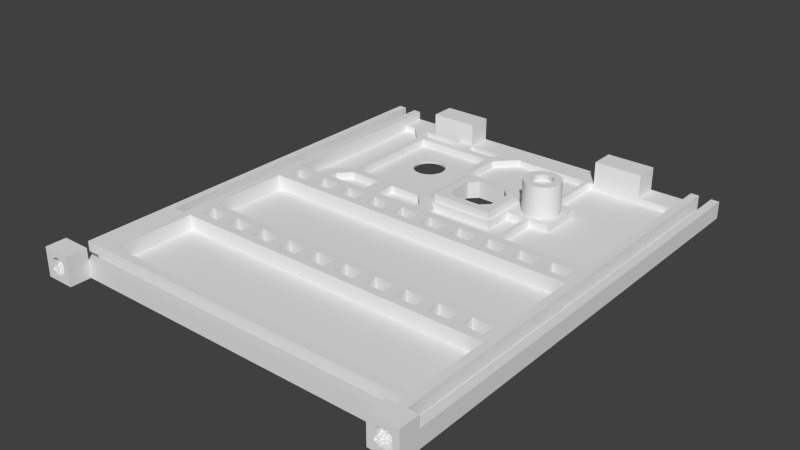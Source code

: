 # Source: front.blend  (saved by Blender 2.72.0; exported with 4.5.12 LTS)
import bpy
from mathutils import Matrix  # noqa: F401  (used for matrix-valued properties, if any)

bpy.ops.wm.read_factory_settings(use_empty=True)
scene = bpy.context.scene
scene.name = 'Scene'

# ---- collections
col_collection_1 = bpy.data.collections.new('Collection 1'); scene.collection.children.link(col_collection_1)

# ---- world
world_world = bpy.data.worlds.new('World'); scene.world = world_world
world_world.color = (0.05088, 0.05088, 0.05088)
world_world.use_sun_shadow = False
world_world.sun_shadow_jitter_overblur = 0.0
world_world.cycles.sampling_method = 'MANUAL'
world_world.cycles.sample_map_resolution = 256

# ---- meshes
me_plane = bpy.data.meshes.new('Plane')
me_plane.from_pydata([(-2.0, -6.0, 0.0), (5.0, -6.0, 0.0), (5.0, -1.0, 0.0), (-2.0, 107.0, 0.0), (5.0, 26.0, 0.0), (85.0, -1.0, 0.0), (92.0, 107.0, 0.0), (85.0, 6.0, 0.0), (5.0, 6.0, 0.0), (5.0, 33.5, 0.0), (85.0, 33.5, 0.0), (5.0, 53.5, 0.0), (85.0, 53.5, 0.0), (5.0, 61.0, 0.0), (85.0, 61.0, 0.0), (5.0, 101.0, 0.0), (85.0, 101.0, 0.0), (85.0, -6.0, 0.0), (92.0, -6.0, 0.0), (85.0, 26.0, 0.0), (0.0, 26.0, 0.6), (-2.0, 107.0, 0.6), (0.0, 107.0, 0.6), (3.0, 26.0, 0.6), (5.0, 26.0, 0.6), (3.0, 107.0, 0.6), (5.0, 107.0, 2.1), (85.0, 107.0, 2.1), (87.0, 107.0, 0.6), (90.0, -1.0, 0.6), (90.0, 107.0, 0.6), (-2.0, 1.0, 0.6), (85.0, 1.0, 0.6), (-2.0, 4.0, 0.6), (85.0, 4.0, 0.6), (85.0, 6.0, 0.6), (5.0, 6.0, 0.6), (5.0, 33.5, 0.6), (85.0, 33.5, 0.6), (6.5, 28.0, 0.6), (11.5, 28.0, 0.6), (14.5, 28.0, 0.6), (19.5, 28.0, 0.6), (22.5, 28.0, 0.6), (27.5, 28.0, 0.6), (30.5, 28.0, 0.6), (35.5, 28.0, 0.6), (38.5, 28.0, 0.6), (43.5, 28.0, 0.6), (46.5, 28.0, 0.6), (51.5, 28.0, 0.6), (54.5, 28.0, 0.6), (59.5, 28.0, 0.6), (62.5, 28.0, 0.6), (67.5, 28.0, 0.6), (70.5, 28.0, 0.6), (75.5, 28.0, 0.6), (78.5, 28.0, 0.6), (83.5, 28.0, 0.6), (6.5, 31.5, 0.6), (11.5, 31.5, 0.6), (14.5, 31.5, 0.6), (19.5, 31.5, 0.6), (22.5, 31.5, 0.6), (27.5, 31.5, 0.6), (30.5, 31.5, 0.6), (35.5, 31.5, 0.6), (38.5, 31.5, 0.6), (43.5, 31.5, 0.6), (46.5, 31.5, 0.6), (51.5, 31.5, 0.6), (54.5, 31.5, 0.6), (59.5, 31.5, 0.6), (62.5, 31.5, 0.6), (67.5, 31.5, 0.6), (70.5, 31.5, 0.6), (75.5, 31.5, 0.6), (78.5, 31.5, 0.6), (83.5, 31.5, 0.6), (5.0, 53.5, 0.6), (85.0, 53.5, 0.6), (5.0, 61.0, 0.6), (85.0, 61.0, 0.6), (6.5, 55.5, 0.6), (11.5, 55.5, 0.6), (14.5, 55.5, 0.6), (19.5, 55.5, 0.6), (22.5, 55.5, 0.6), (27.5, 55.5, 0.6), (30.5, 55.5, 0.6), (35.5, 55.5, 0.6), (38.5, 55.5, 0.6), (43.5, 55.5, 0.6), (46.5, 55.5, 0.6), (51.5, 55.5, 0.6), (54.5, 55.5, 0.6), (59.5, 55.5, 0.6), (62.5, 55.5, 0.6), (67.5, 55.5, 0.6), (70.5, 55.5, 0.6), (75.5, 55.5, 0.6), (78.5, 55.5, 0.6), (83.5, 55.5, 0.6), (6.5, 59.0, 0.6), (11.5, 59.0, 0.6), (14.5, 59.0, 0.6), (19.5, 59.0, 0.6), (22.5, 59.0, 0.6), (27.5, 59.0, 0.6), (30.5, 59.0, 0.6), (35.5, 59.0, 0.6), (38.5, 59.0, 0.6), (43.5, 59.0, 0.6), (46.5, 59.0, 0.6), (51.5, 59.0, 0.6), (54.5, 59.0, 0.6), (59.5, 59.0, 0.6), (62.5, 59.0, 0.6), (67.5, 59.0, 0.6), (70.5, 59.0, 0.6), (75.5, 59.0, 0.6), (78.5, 59.0, 0.6), (83.5, 59.0, 0.6), (5.0, 101.0, 2.1), (85.0, 101.0, 2.1), (85.0, 26.0, 0.6), (27.0, 107.0, 2.1), (27.0, 101.0, 2.1), (15.0, 107.0, 2.1), (15.0, 101.0, 2.1), (75.0, 107.0, 2.1), (75.0, 101.0, 2.1), (63.0, 107.0, 2.1), (63.0, 101.0, 2.1), (-2.0, -1.0, 4.2), (5.0, -1.0, 4.2), (92.0, -1.0, 4.2), (-2.348e-09, 26.0, 4.2), (-2.0, 107.0, 4.2), (-2.348e-09, 107.0, 4.2), (3.0, 26.0, 4.2), (5.0, 26.0, 4.2), (3.0, 107.0, 4.2), (5.0, 107.0, 4.2), (87.0, -1.0, 4.2), (85.0, 107.0, 4.2), (87.0, 107.0, 4.2), (90.0, -1.0, 4.2), (90.0, 107.0, 4.2), (92.0, 107.0, 4.2), (-2.0, 1.0, 4.2), (85.0, 1.0, 4.2), (-2.0, 4.0, 4.2), (85.0, 4.0, 4.2), (85.0, 6.0, 4.2), (5.0, 6.0, 4.2), (5.0, 33.5, 4.2), (85.0, 33.5, 4.2), (6.5, 28.0, 4.2), (11.5, 28.0, 4.2), (14.5, 28.0, 4.2), (19.5, 28.0, 4.2), (22.5, 28.0, 4.2), (27.5, 28.0, 4.2), (30.5, 28.0, 4.2), (35.5, 28.0, 4.2), (38.5, 28.0, 4.2), (43.5, 28.0, 4.2), (46.5, 28.0, 4.2), (51.5, 28.0, 4.2), (54.5, 28.0, 4.2), (59.5, 28.0, 4.2), (62.5, 28.0, 4.2), (67.5, 28.0, 4.2), (70.5, 28.0, 4.2), (75.5, 28.0, 4.2), (78.5, 28.0, 4.2), (83.5, 28.0, 4.2), (6.5, 31.5, 4.2), (11.5, 31.5, 4.2), (14.5, 31.5, 4.2), (19.5, 31.5, 4.2), (22.5, 31.5, 4.2), (27.5, 31.5, 4.2), (30.5, 31.5, 4.2), (35.5, 31.5, 4.2), (38.5, 31.5, 4.2), (43.5, 31.5, 4.2), (46.5, 31.5, 4.2), (51.5, 31.5, 4.2), (54.5, 31.5, 4.2), (59.5, 31.5, 4.2), (62.5, 31.5, 4.2), (67.5, 31.5, 4.2), (70.5, 31.5, 4.2), (75.5, 31.5, 4.2), (78.5, 31.5, 4.2), (83.5, 31.5, 4.2), (5.0, 53.5, 4.2), (85.0, 53.5, 4.2), (5.0, 61.0, 4.2), (85.0, 61.0, 4.2), (6.5, 55.5, 4.2), (11.5, 55.5, 4.2), (14.5, 55.5, 4.2), (19.5, 55.5, 4.2), (22.5, 55.5, 4.2), (27.5, 55.5, 4.2), (30.5, 55.5, 4.2), (35.5, 55.5, 4.2), (38.5, 55.5, 4.2), (43.5, 55.5, 4.2), (46.5, 55.5, 4.2), (51.5, 55.5, 4.2), (54.5, 55.5, 4.2), (59.5, 55.5, 4.2), (62.5, 55.5, 4.2), (67.5, 55.5, 4.2), (70.5, 55.5, 4.2), (75.5, 55.5, 4.2), (78.5, 55.5, 4.2), (83.5, 55.5, 4.2), (6.5, 59.0, 4.2), (11.5, 59.0, 4.2), (14.5, 59.0, 4.2), (19.5, 59.0, 4.2), (22.5, 59.0, 4.2), (27.5, 59.0, 4.2), (30.5, 59.0, 4.2), (35.5, 59.0, 4.2), (38.5, 59.0, 4.2), (43.5, 59.0, 4.2), (46.5, 59.0, 4.2), (51.5, 59.0, 4.2), (54.5, 59.0, 4.2), (59.5, 59.0, 4.2), (62.5, 59.0, 4.2), (67.5, 59.0, 4.2), (70.5, 59.0, 4.2), (75.5, 59.0, 4.2), (78.5, 59.0, 4.2), (83.5, 59.0, 4.2), (85.0, 26.0, 4.2), (-2.0, -6.0, 7.0), (5.0, -6.0, 7.0), (-2.0, -1.0, 7.0), (5.0, -1.0, 7.0), (92.0, -1.0, 7.0), (92.0, -6.0, 7.0), (17.0, 107.0, 2.7), (17.0, 102.0, 2.7), (20.0, 107.0, 2.7), (20.0, 102.0, 2.7), (22.0, 107.0, 2.7), (22.0, 102.0, 2.7), (25.0, 107.0, 2.7), (25.0, 102.0, 2.7), (65.0, 107.0, 2.7), (65.0, 102.0, 2.7), (68.0, 107.0, 2.7), (68.0, 102.0, 2.7), (70.0, 107.0, 2.7), (70.0, 102.0, 2.7), (73.0, 107.0, 2.7), (73.0, 102.0, 2.7), (17.0, 107.0, 5.7), (17.0, 102.0, 5.7), (20.0, 107.0, 5.7), (20.0, 102.0, 5.7), (22.0, 107.0, 5.7), (22.0, 102.0, 5.7), (25.0, 107.0, 5.7), (25.0, 102.0, 5.7), (65.0, 107.0, 5.7), (65.0, 102.0, 5.7), (68.0, 107.0, 5.7), (68.0, 102.0, 5.7), (70.0, 107.0, 5.7), (70.0, 102.0, 5.7), (73.0, 107.0, 5.7), (73.0, 102.0, 5.7), (27.0, 107.0, 7.8), (27.0, 101.0, 7.8), (15.0, 107.0, 7.8), (15.0, 101.0, 7.8), (75.0, 107.0, 7.8), (75.0, 101.0, 7.8), (63.0, 107.0, 7.8), (63.0, 101.0, 7.8), (5.0, 101.0, 0.6), (85.0, 101.0, 0.6), (87.0, -1.0, 0.6), (85.0, -1.0, 4.2), (85.0, -1.0, 7.0), (85.0, -6.0, 7.0), (90.0, -6.0, 1.826), (87.0, -6.0, 1.826), (90.5, -6.0, 2.13), (90.0, -6.0, 2.13), (87.0, -6.0, 2.13), (86.5, -6.0, 2.13), (90.5, -6.0, 4.87), (90.0, -6.0, 4.87), (87.0, -6.0, 4.87), (86.5, -6.0, 4.87), (90.0, -6.0, 5.174), (87.0, -6.0, 5.174), (89.5, -5.0, 1.522), (89.0, -5.0, 1.522), (88.0, -5.0, 1.522), (87.5, -5.0, 1.522), (89.5, -5.0, 1.826), (89.0, -5.0, 1.826), (88.0, -5.0, 1.826), (87.5, -5.0, 1.826), (90.5, -5.5, 2.13), (90.0, -5.5, 2.13), (87.0, -5.5, 2.13), (86.5, -5.5, 2.13), (90.5, -5.5, 2.435), (90.0, -5.5, 2.435), (87.0, -5.5, 2.435), (86.5, -5.5, 2.435), (90.5, -4.5, 2.739), (87.0, -5.5, 4.565), (86.5, -5.5, 4.565), (87.0, -5.5, 4.87), (86.5, -5.5, 4.87), (89.5, -5.0, 5.174), (89.0, -5.0, 5.174), (88.0, -5.0, 5.174), (87.5, -5.0, 5.174), (89.5, -5.0, 5.478), (89.0, -5.0, 5.478), (88.0, -5.0, 5.478), (87.5, -5.0, 5.478), (89.5, -3.0, 2.739), (87.5, -3.0, 2.739), (89.5, -3.0, 4.261), (87.5, -3.0, 4.261), (89.5, -3.5, 2.13), (87.5, -3.5, 2.13), (90.0, -3.5, 2.739), (89.5, -3.5, 2.739), (87.5, -3.5, 2.739), (87.0, -3.5, 2.739), (90.0, -3.5, 4.261), (89.5, -3.5, 4.261), (87.5, -3.5, 4.261), (87.0, -3.5, 4.261), (89.5, -3.5, 4.87), (87.5, -3.5, 4.87), (89.5, -4.0, 1.826), (87.5, -4.0, 1.826), (90.0, -4.0, 2.13), (89.5, -4.0, 2.13), (87.5, -4.0, 2.13), (87.0, -4.0, 2.13), (90.5, -4.0, 2.739), (90.0, -4.0, 2.739), (89.5, -4.0, 2.739), (87.5, -4.0, 2.739), (87.0, -4.0, 2.739), (86.5, -4.0, 2.739), (90.5, -4.0, 4.261), (90.0, -4.0, 4.261), (89.5, -4.0, 4.261), (87.5, -4.0, 4.261), (87.0, -4.0, 4.261), (86.5, -4.0, 4.261), (90.0, -4.0, 4.87), (89.5, -4.0, 4.87), (87.5, -4.0, 4.87), (87.0, -4.0, 4.87), (89.5, -4.0, 5.174), (87.5, -4.0, 5.174), (90.5, -4.5, 4.261), (90.5, -5.5, 4.565), (90.0, -5.5, 4.565), (90.5, -5.5, 4.87), (90.0, -5.5, 4.87), (90.0, -4.5, 1.826), (89.5, -4.5, 1.826), (87.5, -4.5, 1.826), (87.0, -4.5, 1.826), (90.0, -4.5, 2.13), (89.5, -4.5, 2.13), (87.5, -4.5, 2.13), (87.0, -4.5, 2.13), (90.5, -4.5, 2.435), (90.0, -4.5, 2.435), (87.0, -4.5, 2.435), (86.5, -4.5, 2.435), (90.0, -4.5, 2.739), (87.0, -4.5, 2.739), (86.5, -4.5, 2.739), (87.0, -4.5, 4.261), (86.5, -4.5, 4.261), (87.0, -4.5, 4.565), (86.5, -4.5, 4.565), (90.0, -4.5, 4.87), (89.5, -4.5, 4.87), (87.5, -4.5, 4.87), (87.0, -4.5, 4.87), (90.0, -4.5, 5.174), (89.5, -4.5, 5.174), (87.5, -4.5, 5.174), (87.0, -4.5, 5.174), (90.0, -4.5, 4.261), (90.5, -4.5, 4.565), (90.0, -4.5, 4.565), (89.0, -4.5, 1.522), (88.0, -4.5, 1.522), (89.0, -4.5, 1.826), (88.0, -4.5, 1.826), (89.0, -4.5, 5.174), (88.0, -4.5, 5.174), (89.0, -4.5, 5.478), (88.0, -4.5, 5.478), (89.5, -6.0, 1.522), (87.5, -6.0, 1.522), (89.5, -6.0, 1.826), (87.5, -6.0, 1.826), (89.5, -6.0, 5.174), (87.5, -6.0, 5.174), (89.5, -6.0, 5.478), (87.5, -6.0, 5.478), (3.0, -6.0, 1.826), (0.0, -6.0, 1.826), (3.5, -6.0, 2.13), (3.0, -6.0, 2.13), (0.0, -6.0, 2.13), (-0.5, -6.0, 2.13), (3.5, -6.0, 4.87), (3.0, -6.0, 4.87), (0.0, -6.0, 4.87), (-0.5, -6.0, 4.87), (3.0, -6.0, 5.174), (0.0, -6.0, 5.174), (2.5, -5.0, 1.522), (2.0, -5.0, 1.522), (1.0, -5.0, 1.522), (0.5, -5.0, 1.522), (2.5, -5.0, 1.826), (2.0, -5.0, 1.826), (1.0, -5.0, 1.826), (0.5, -5.0, 1.826), (3.5, -5.5, 2.13), (3.0, -5.5, 2.13), (0.0, -5.5, 2.13), (-0.5, -5.5, 2.13), (3.5, -5.5, 2.435), (3.0, -5.5, 2.435), (0.0, -5.5, 2.435), (-0.5, -5.5, 2.435), (3.5, -4.5, 2.739), (0.0, -5.5, 4.565), (-0.5, -5.5, 4.565), (0.0, -5.5, 4.87), (-0.5, -5.5, 4.87), (2.5, -5.0, 5.174), (2.0, -5.0, 5.174), (1.0, -5.0, 5.174), (0.5, -5.0, 5.174), (2.5, -5.0, 5.478), (2.0, -5.0, 5.478), (1.0, -5.0, 5.478), (0.5, -5.0, 5.478), (2.5, -3.0, 2.739), (0.5, -3.0, 2.739), (2.5, -3.0, 4.261), (0.5, -3.0, 4.261), (2.5, -3.5, 2.13), (0.5, -3.5, 2.13), (3.0, -3.5, 2.739), (2.5, -3.5, 2.739), (0.5, -3.5, 2.739), (0.0, -3.5, 2.739), (3.0, -3.5, 4.261), (2.5, -3.5, 4.261), (0.5, -3.5, 4.261), (0.0, -3.5, 4.261), (2.5, -3.5, 4.87), (0.5, -3.5, 4.87), (2.5, -4.0, 1.826), (0.5, -4.0, 1.826), (3.0, -4.0, 2.13), (2.5, -4.0, 2.13), (0.5, -4.0, 2.13), (0.0, -4.0, 2.13), (3.5, -4.0, 2.739), (3.0, -4.0, 2.739), (2.5, -4.0, 2.739), (0.5, -4.0, 2.739), (0.0, -4.0, 2.739), (-0.5, -4.0, 2.739), (3.5, -4.0, 4.261), (3.0, -4.0, 4.261), (2.5, -4.0, 4.261), (0.5, -4.0, 4.261), (0.0, -4.0, 4.261), (-0.5, -4.0, 4.261), (3.0, -4.0, 4.87), (2.5, -4.0, 4.87), (0.5, -4.0, 4.87), (0.0, -4.0, 4.87), (2.5, -4.0, 5.174), (0.5, -4.0, 5.174), (3.5, -4.5, 4.261), (3.5, -5.5, 4.565), (3.0, -5.5, 4.565), (3.5, -5.5, 4.87), (3.0, -5.5, 4.87), (3.0, -4.5, 1.826), (2.5, -4.5, 1.826), (0.5, -4.5, 1.826), (0.0, -4.5, 1.826), (3.0, -4.5, 2.13), (2.5, -4.5, 2.13), (0.5, -4.5, 2.13), (0.0, -4.5, 2.13), (3.5, -4.5, 2.435), (3.0, -4.5, 2.435), (0.0, -4.5, 2.435), (-0.5, -4.5, 2.435), (3.0, -4.5, 2.739), (0.0, -4.5, 2.739), (-0.5, -4.5, 2.739), (0.0, -4.5, 4.261), (-0.5, -4.5, 4.261), (0.0, -4.5, 4.565), (-0.5, -4.5, 4.565), (3.0, -4.5, 4.87), (2.5, -4.5, 4.87), (0.5, -4.5, 4.87), (0.0, -4.5, 4.87), (3.0, -4.5, 5.174), (2.5, -4.5, 5.174), (0.5, -4.5, 5.174), (0.0, -4.5, 5.174), (3.0, -4.5, 4.261), (3.5, -4.5, 4.565), (3.0, -4.5, 4.565), (2.0, -4.5, 1.522), (1.0, -4.5, 1.522), (2.0, -4.5, 1.826), (1.0, -4.5, 1.826), (2.0, -4.5, 5.174), (1.0, -4.5, 5.174), (2.0, -4.5, 5.478), (1.0, -4.5, 5.478), (2.5, -6.0, 1.522), (0.5, -6.0, 1.522), (2.5, -6.0, 1.826), (0.5, -6.0, 1.826), (2.5, -6.0, 5.174), (0.5, -6.0, 5.174), (2.5, -6.0, 5.478), (0.5, -6.0, 5.478), (51.0, 71.0, 0.0), (51.0, 81.0, 0.0), (44.0, 71.0, 0.0), (44.0, 81.0, 0.0), (53.0, 73.0, 0.0), (53.0, 79.0, 0.0), (42.0, 73.0, 0.0), (42.0, 79.0, 0.0), (25.0, 90.0, 0.0), (24.22, 89.92, 0.0), (23.47, 89.7, 0.0), (22.78, 89.33, 0.0), (22.17, 88.83, 0.0), (21.67, 88.22, 0.0), (21.3, 87.53, 0.0), (21.08, 86.78, 0.0), (21.0, 86.0, 0.0), (21.08, 85.22, 0.0), (21.3, 84.47, 0.0), (21.67, 83.78, 0.0), (22.17, 83.17, 0.0), (22.78, 82.67, 0.0), (23.47, 82.3, 0.0), (24.22, 82.08, 0.0), (25.0, 82.0, 0.0), (25.78, 82.08, 0.0), (26.53, 82.3, 0.0), (27.22, 82.67, 0.0), (27.83, 83.17, 0.0), (28.33, 83.78, 0.0), (28.7, 84.47, 0.0), (28.92, 85.22, 0.0), (29.0, 86.0, 0.0), (28.92, 86.78, 0.0), (28.7, 87.53, 0.0), (28.33, 88.22, 0.0), (27.83, 88.83, 0.0), (27.22, 89.33, 0.0), (26.53, 89.7, 0.0), (25.78, 89.92, 0.0), (61.5, 82.5, 0.0), (61.11, 82.46, 0.0), (60.73, 82.35, 0.0), (60.39, 82.16, 0.0), (60.09, 81.91, 0.0), (59.84, 81.61, 0.0), (59.65, 81.27, 0.0), (59.54, 80.89, 0.0), (59.5, 80.5, 0.0), (59.54, 80.11, 0.0), (59.65, 79.73, 0.0), (59.84, 79.39, 0.0), (60.09, 79.09, 0.0), (60.39, 78.84, 0.0), (60.73, 78.65, 0.0), (61.11, 78.54, 0.0), (61.5, 78.5, 0.0), (61.89, 78.54, 0.0), (62.27, 78.65, 0.0), (62.61, 78.84, 0.0), (62.91, 79.09, 0.0), (63.16, 79.39, 0.0), (63.35, 79.73, 0.0), (63.46, 80.11, 0.0), (63.5, 80.5, 0.0), (63.46, 80.89, 0.0), (63.35, 81.27, 0.0), (63.16, 81.61, 0.0), (62.91, 81.91, 0.0), (62.61, 82.16, 0.0), (62.27, 82.35, 0.0), (61.89, 82.46, 0.0), (35.0, 71.0, 0.6), (25.0, 71.0, 0.6), (15.0, 71.0, 0.6), (25.0, 96.0, 0.6), (35.0, 96.0, 0.6), (35.0, 86.0, 0.6), (15.0, 86.0, 0.6), (15.0, 96.0, 0.6), (37.0, 71.0, 0.6), (35.0, 69.0, 0.6), (15.0, 69.0, 0.6), (13.0, 71.0, 0.6), (8.0, 66.0, 0.6), (12.0, 66.0, 0.6), (37.0, 96.0, 0.6), (67.0, 86.0, 0.6), (56.0, 86.0, 0.6), (62.0, 86.0, 0.6), (61.0, 86.0, 0.6), (38.0, 66.0, 0.6), (42.0, 66.0, 0.6), (40.0, 68.0, 0.6), (13.0, 96.0, 0.6), (56.0, 68.0, 0.6), (39.0, 69.0, 0.6), (62.0, 101.0, 0.6), (27.0, 69.0, 0.6), (67.0, 75.0, 0.6), (56.0, 75.0, 0.6), (62.0, 75.0, 0.6), (61.0, 75.0, 0.6), (56.0, 84.0, 0.6), (39.0, 84.0, 0.6), (23.0, 69.0, 0.6), (25.0, 90.0, 0.6), (24.22, 89.92, 0.6), (23.47, 89.7, 0.6), (22.78, 89.33, 0.6), (22.17, 88.83, 0.6), (21.67, 88.22, 0.6), (21.3, 87.53, 0.6), (21.08, 86.78, 0.6), (21.0, 86.0, 0.6), (21.08, 85.22, 0.6), (21.3, 84.47, 0.6), (21.67, 83.78, 0.6), (22.17, 83.17, 0.6), (22.78, 82.67, 0.6), (23.47, 82.3, 0.6), (24.22, 82.08, 0.6), (25.0, 82.0, 0.6), (25.78, 82.08, 0.6), (26.53, 82.3, 0.6), (27.22, 82.67, 0.6), (27.83, 83.17, 0.6), (28.33, 83.78, 0.6), (28.7, 84.47, 0.6), (28.92, 85.22, 0.6), (29.0, 86.0, 0.6), (28.92, 86.78, 0.6), (28.7, 87.53, 0.6), (28.33, 88.22, 0.6), (27.83, 88.83, 0.6), (27.22, 89.33, 0.6), (26.53, 89.7, 0.6), (25.78, 89.92, 0.6), (35.0, 98.0, 0.6), (27.0, 101.0, 0.6), (23.0, 101.0, 0.6), (15.0, 98.0, 0.6), (61.5, 85.0, 2.4), (60.62, 84.91, 2.4), (59.78, 84.66, 2.4), (59.0, 84.24, 2.4), (58.32, 83.68, 2.4), (57.76, 83.0, 2.4), (57.34, 82.22, 2.4), (57.09, 81.38, 2.4), (57.0, 80.5, 2.4), (57.09, 79.62, 2.4), (57.34, 78.78, 2.4), (57.76, 78.0, 2.4), (58.32, 77.32, 2.4), (59.0, 76.76, 2.4), (59.78, 76.34, 2.4), (60.62, 76.09, 2.4), (61.5, 76.0, 2.4), (62.38, 76.09, 2.4), (63.22, 76.34, 2.4), (64.0, 76.76, 2.4), (64.68, 77.32, 2.4), (65.24, 78.0, 2.4), (65.66, 78.78, 2.4), (65.91, 79.62, 2.4), (66.0, 80.5, 2.4), (65.91, 81.38, 2.4), (65.66, 82.22, 2.4), (65.24, 83.0, 2.4), (64.68, 83.68, 2.4), (64.0, 84.24, 2.4), (63.22, 84.66, 2.4), (62.38, 84.91, 2.4), (23.0, 61.0, 0.6), (27.0, 61.0, 0.6), (61.0, 61.0, 0.6), (61.0, 101.0, 0.6), (62.0, 61.0, 0.6), (12.0, 101.0, 0.6), (8.0, 101.0, 0.6), (42.0, 101.0, 0.6), (38.0, 101.0, 0.6), (23.0, 98.0, 0.6), (27.0, 98.0, 0.6), (8.0, 61.0, 0.6), (12.0, 61.0, 0.6), (38.0, 61.0, 0.6), (42.0, 61.0, 0.6), (35.0, 71.0, 2.4), (25.0, 71.0, 2.4), (15.0, 71.0, 2.4), (25.0, 96.0, 2.4), (35.0, 96.0, 2.4), (35.0, 86.0, 2.4), (15.0, 86.0, 2.4), (15.0, 96.0, 2.4), (55.0, 83.0, 2.4), (37.0, 71.0, 2.4), (55.0, 69.0, 2.4), (35.0, 69.0, 2.4), (15.0, 69.0, 2.4), (13.0, 71.0, 2.4), (8.0, 66.0, 2.4), (12.0, 66.0, 2.4), (37.0, 96.0, 2.4), (67.0, 86.0, 2.4), (56.0, 86.0, 2.4), (62.0, 86.0, 2.4), (61.0, 86.0, 2.4), (38.0, 66.0, 2.4), (42.0, 66.0, 2.4), (40.0, 69.0, 2.4), (40.0, 68.0, 2.4), (40.0, 83.0, 2.4), (13.0, 96.0, 2.4), (56.0, 68.0, 2.4), (39.0, 69.0, 2.4), (37.0, 69.0, 2.4), (62.0, 101.0, 2.4), (27.0, 69.0, 2.4), (13.0, 69.0, 2.4), (67.0, 75.0, 2.4), (56.0, 75.0, 2.4), (62.0, 75.0, 2.4), (61.0, 75.0, 2.4), (56.0, 84.0, 2.4), (39.0, 84.0, 2.4), (23.0, 69.0, 2.4), (35.0, 98.0, 2.4), (27.0, 101.0, 2.4), (23.0, 101.0, 2.4), (15.0, 98.0, 2.4), (13.0, 98.0, 2.4), (37.0, 98.0, 2.4), (23.0, 61.0, 2.4), (27.0, 61.0, 2.4), (61.0, 61.0, 2.4), (61.0, 101.0, 2.4), (62.0, 61.0, 2.4), (12.0, 101.0, 2.4), (8.0, 101.0, 2.4), (42.0, 101.0, 2.4), (38.0, 101.0, 2.4), (23.0, 98.0, 2.4), (27.0, 98.0, 2.4), (8.0, 61.0, 2.4), (12.0, 61.0, 2.4), (38.0, 61.0, 2.4), (42.0, 61.0, 2.4), (55.0, 83.0, 4.2), (55.0, 69.0, 4.2), (51.0, 71.0, 4.2), (51.0, 81.0, 4.2), (44.0, 71.0, 4.2), (44.0, 81.0, 4.2), (40.0, 69.0, 4.2), (40.0, 83.0, 4.2), (53.0, 73.0, 4.2), (53.0, 79.0, 4.2), (42.0, 73.0, 4.2), (42.0, 79.0, 4.2), (61.5, 82.5, 8.7), (61.11, 82.46, 8.7), (60.73, 82.35, 8.7), (60.39, 82.16, 8.7), (60.09, 81.91, 8.7), (59.84, 81.61, 8.7), (59.65, 81.27, 8.7), (59.54, 80.89, 8.7), (59.5, 80.5, 8.7), (59.54, 80.11, 8.7), (59.65, 79.73, 8.7), (59.84, 79.39, 8.7), (60.09, 79.09, 8.7), (60.39, 78.84, 8.7), (60.73, 78.65, 8.7), (61.11, 78.54, 8.7), (61.5, 78.5, 8.7), (61.89, 78.54, 8.7), (62.27, 78.65, 8.7), (62.61, 78.84, 8.7), (62.91, 79.09, 8.7), (63.16, 79.39, 8.7), (63.35, 79.73, 8.7), (63.46, 80.11, 8.7), (63.5, 80.5, 8.7), (63.46, 80.89, 8.7), (63.35, 81.27, 8.7), (63.16, 81.61, 8.7), (62.91, 81.91, 8.7), (62.61, 82.16, 8.7), (62.27, 82.35, 8.7), (61.89, 82.46, 8.7), (61.5, 83.0, 8.7), (61.01, 82.95, 8.7), (60.54, 82.81, 8.7), (60.11, 82.58, 8.7), (59.73, 82.27, 8.7), (59.42, 81.89, 8.7), (59.19, 81.46, 8.7), (59.05, 80.99, 8.7), (59.0, 80.5, 8.7), (59.05, 80.01, 8.7), (59.19, 79.54, 8.7), (59.42, 79.11, 8.7), (59.73, 78.73, 8.7), (60.11, 78.42, 8.7), (60.54, 78.19, 8.7), (61.01, 78.05, 8.7), (61.5, 78.0, 8.7), (61.99, 78.05, 8.7), (62.46, 78.19, 8.7), (62.89, 78.42, 8.7), (63.27, 78.73, 8.7), (63.58, 79.11, 8.7), (63.81, 79.54, 8.7), (63.95, 80.01, 8.7), (64.0, 80.5, 8.7), (63.95, 80.99, 8.7), (63.81, 81.46, 8.7), (63.58, 81.89, 8.7), (63.27, 82.27, 8.7), (62.89, 82.58, 8.7), (62.46, 82.81, 8.7), (61.99, 82.95, 8.7), (61.5, 83.0, 10.2), (61.01, 82.95, 10.2), (60.54, 82.81, 10.2), (60.11, 82.58, 10.2), (59.73, 82.27, 10.2), (59.42, 81.89, 10.2), (59.19, 81.46, 10.2), (59.05, 80.99, 10.2), (59.0, 80.5, 10.2), (59.05, 80.01, 10.2), (59.19, 79.54, 10.2), (59.42, 79.11, 10.2), (59.73, 78.73, 10.2), (60.11, 78.42, 10.2), (60.54, 78.19, 10.2), (61.01, 78.05, 10.2), (61.5, 78.0, 10.2), (61.99, 78.05, 10.2), (62.46, 78.19, 10.2), (62.89, 78.42, 10.2), (63.27, 78.73, 10.2), (63.58, 79.11, 10.2), (63.81, 79.54, 10.2), (63.95, 80.01, 10.2), (64.0, 80.5, 10.2), (63.95, 80.99, 10.2), (63.81, 81.46, 10.2), (63.58, 81.89, 10.2), (63.27, 82.27, 10.2), (62.89, 82.58, 10.2), (62.46, 82.81, 10.2), (61.99, 82.95, 10.2), (61.5, 85.0, 10.2), (60.62, 84.91, 10.2), (59.78, 84.66, 10.2), (59.0, 84.24, 10.2), (58.32, 83.68, 10.2), (57.76, 83.0, 10.2), (57.34, 82.22, 10.2), (57.09, 81.38, 10.2), (57.0, 80.5, 10.2), (57.09, 79.62, 10.2), (57.34, 78.78, 10.2), (57.76, 78.0, 10.2), (58.32, 77.32, 10.2), (59.0, 76.76, 10.2), (59.78, 76.34, 10.2), (60.62, 76.09, 10.2), (61.5, 76.0, 10.2), (62.38, 76.09, 10.2), (63.22, 76.34, 10.2), (64.0, 76.76, 10.2), (64.68, 77.32, 10.2), (65.24, 78.0, 10.2), (65.66, 78.78, 10.2), (65.91, 79.62, 10.2), (66.0, 80.5, 10.2), (65.91, 81.38, 10.2), (65.66, 82.22, 10.2), (65.24, 83.0, 10.2), (64.68, 83.68, 10.2), (64.0, 84.24, 10.2), (63.22, 84.66, 10.2), (62.38, 84.91, 10.2), (42.0, 101.0, 2.1), (38.0, 101.0, 2.1), (62.0, 101.0, 2.1), (61.0, 101.0, 2.1), (12.0, 101.0, 2.1), (8.0, 101.0, 2.1), (23.0, 101.0, 2.1)], [], [(128, 283, 267, 265, 249, 251), (136, 247, 248, 18, 6, 149), (86, 85, 204, 205), (20, 23, 25, 22), (20, 22, 139, 137), (32, 34, 33, 31), (41, 61, 180, 160), (112, 92, 211, 231), (103, 104, 223, 222), (59, 39, 40, 60), (61, 41, 42, 62), (64, 63, 43, 44), (66, 65, 45, 46), (68, 67, 47, 48), (70, 69, 49, 50), (72, 71, 51, 52), (74, 73, 53, 54), (76, 75, 55, 56), (78, 77, 57, 58), (33, 34, 153, 152), (103, 83, 84, 104), (105, 85, 86, 106), (108, 107, 87, 88), (110, 109, 89, 90), (112, 111, 91, 92), (114, 113, 93, 94), (116, 115, 95, 96), (118, 117, 97, 98), (53, 73, 192, 172), (120, 119, 99, 100), (122, 121, 101, 102), (34, 32, 151, 153), (84, 83, 202, 203), (12, 11, 13, 14), (223, 203, 202, 198, 199, 221, 220, 240, 239, 219, 218, 217, 216, 236, 235, 215, 214, 213, 212, 232, 231, 211, 210, 209, 208, 228, 227, 207, 206, 205, 204, 224), (135, 292, 144, 151, 150, 134), (147, 136, 149, 148), (197, 157, 156, 178, 179, 180, 181, 161, 162, 182, 183, 184, 185, 165, 166, 186, 187, 188, 189, 169, 170, 190, 191, 192, 193, 173, 174, 194, 195, 196), (225, 205, 206, 226, 227, 228, 229, 209, 210, 230, 231, 232, 233, 213, 214, 234, 235, 236, 237, 217, 218, 238, 239, 240, 241, 201, 200, 222, 223, 224), (65, 66, 185, 184), (37, 79, 198, 156), (74, 54, 173, 193), (48, 47, 166, 167), (93, 113, 232, 212), (43, 63, 182, 162), (248, 247, 293, 294), (67, 68, 187, 186), (80, 38, 157, 199), (55, 75, 194, 174), (105, 106, 225, 224), (50, 49, 168, 169), (114, 94, 213, 233), (62, 42, 161, 181), (25, 23, 140, 142), (88, 87, 206, 207), (121, 122, 241, 240), (76, 56, 175, 195), (107, 108, 227, 226), (95, 115, 234, 214), (90, 89, 208, 209), (83, 103, 222, 202), (69, 70, 189, 188), (57, 77, 196, 176), (52, 51, 170, 171), (64, 44, 163, 183), (116, 96, 215, 235), (104, 84, 203, 223), (71, 72, 191, 190), (24, 125, 242, 141), (109, 110, 229, 228), (54, 53, 172, 173), (97, 117, 236, 216), (45, 65, 184, 164), (23, 20, 137, 140), (92, 91, 210, 211), (85, 105, 224, 204), (78, 58, 177, 197), (154, 35, 36, 155), (111, 112, 231, 230), (118, 98, 217, 237), (66, 46, 165, 185), (94, 93, 212, 213), (38, 37, 156, 157), (87, 107, 226, 206), (73, 74, 193, 192), (56, 55, 174, 175), (99, 119, 238, 218), (47, 67, 186, 166), (30, 29, 147, 148), (106, 86, 205, 225), (75, 76, 195, 194), (36, 24, 141, 155), (113, 114, 233, 232), (58, 57, 176, 177), (120, 100, 219, 239), (68, 48, 167, 187), (96, 95, 214, 215), (40, 39, 158, 159), (125, 35, 154, 242), (79, 80, 199, 198), (59, 60, 179, 178), (115, 116, 235, 234), (101, 121, 240, 220), (49, 69, 188, 168), (98, 97, 216, 217), (42, 41, 160, 161), (108, 88, 207, 227), (70, 50, 169, 189), (89, 109, 228, 208), (77, 78, 197, 196), (201, 82, 737, 798, 796, 735, 747, 808, 807, 746, 734, 795, 794, 733, 745, 806, 805, 744, 81, 200), (117, 118, 237, 236), (61, 62, 181, 180), (122, 102, 221, 241), (51, 71, 190, 170), (100, 99, 218, 219), (44, 43, 162, 163), (110, 90, 209, 229), (39, 59, 178, 158), (9, 10, 19, 4), (119, 120, 239, 238), (63, 64, 183, 182), (32, 31, 150, 151), (72, 52, 171, 191), (102, 101, 220, 221), (46, 45, 164, 165), (91, 111, 230, 210), (60, 40, 159, 179), (243, 244, 246, 245), (1, 2, 135, 246, 244), (250, 249, 265, 266), (259, 257, 258, 260), (263, 261, 262, 264), (251, 249, 250, 252), (255, 253, 254, 256), (949, 740, 736, 952), (30, 148, 149, 6, 3, 21, 138, 139, 22, 25, 142, 143, 26, 128, 251, 267, 283, 281, 269, 253, 126, 132, 259, 275, 287, 285, 277, 261, 130, 27, 145, 146, 28), (132, 287, 275, 273, 257, 259), (131, 130, 285, 286), (260, 258, 274, 276), (256, 254, 270, 272), (262, 261, 277, 278), (255, 256, 272, 271), (258, 257, 273, 274), (251, 252, 268, 267), (264, 262, 278, 280), (263, 264, 280, 279), (252, 250, 266, 268), (259, 260, 276, 275), (254, 253, 269, 270), (281, 283, 284, 282), (285, 287, 288, 286), (130, 261, 263, 279, 277, 285), (128, 129, 284, 283), (133, 288, 287, 132), (802, 801, 949, 950), (130, 131, 124, 27), (168, 188, 187, 167, 166, 165, 164, 184, 183, 163, 162, 161, 160, 180, 179, 159, 158, 141, 242, 177, 176, 196, 195, 175, 174, 173, 172, 192, 191, 171, 170, 169), (275, 276, 274, 273), (279, 280, 278, 277), (267, 268, 266, 265), (271, 272, 270, 269), (126, 253, 255, 271, 269, 281), (143, 200, 81, 289, 123, 26), (124, 290, 82, 201, 145, 27), (31, 33, 152, 138, 21, 3, 0, 243, 245, 134, 150), (144, 291, 28, 146), (29, 30, 28, 291), (16, 15, 3, 6), (136, 147, 29, 291, 144, 292, 293, 247), (292, 135, 2, 5), (294, 293, 292, 5, 17), (14, 16, 6, 18, 7, 19, 10, 12), (4, 8, 0, 3, 15, 13, 11, 9), (7, 18, 17, 5, 2, 1, 0, 8), (245, 246, 135, 134), (17, 18, 295, 421, 419, 420, 422, 296), (248, 305, 302, 301, 297, 298, 295, 18), (303, 304, 327, 326), (359, 393, 323, 358), (365, 364, 376, 408), (397, 369, 368, 396), (408, 376, 409, 410), (390, 389, 323, 393), (298, 297, 315, 316), (395, 394, 362, 363), (300, 299, 317, 318), (310, 309, 313, 314), (308, 307, 311, 312), (318, 317, 321, 322), (316, 315, 319, 320), (325, 324, 326, 327), (331, 330, 334, 335), (329, 328, 332, 333), (368, 362, 345, 349), (336, 338, 339, 337), (343, 342, 346, 347), (348, 347, 350, 351), (345, 344, 348, 349), (341, 340, 343, 344), (297, 301, 379, 377, 409, 376, 364, 358, 323, 389, 319, 315), (357, 356, 361, 362), (355, 354, 359, 360), (363, 362, 368, 369), (359, 358, 364, 365), (368, 367, 372, 373), (366, 365, 370, 371), (372, 371, 374, 375), (353, 352, 355, 356), (356, 355, 340, 341), (362, 361, 344, 345), (341, 344, 361, 356), (344, 343, 336, 337), (347, 338, 336, 343), (340, 355, 360, 343), (343, 360, 359, 342), (365, 346, 342, 359), (348, 344, 337, 339), (348, 339, 338, 347), (378, 377, 379, 380), (367, 368, 349, 348), (372, 351, 350, 371), (372, 367, 348, 351), (371, 350, 347, 366), (347, 346, 365, 366), (384, 383, 387, 388), (382, 381, 385, 386), (392, 391, 394, 395), (397, 396, 398, 399), (403, 402, 406, 407), (401, 400, 404, 405), (357, 388, 387, 356), (373, 372, 402, 403), (355, 352, 382, 386), (355, 386, 385, 354), (371, 370, 400, 401), (387, 383, 353, 356), (375, 406, 402, 372), (374, 371, 401, 405), (415, 417, 418, 416), (352, 353, 383, 384, 296, 422, 314, 313, 414, 413, 312, 311, 421, 295, 381, 382), (322, 321, 391, 392), (411, 413, 414, 412), (397, 399, 325, 327, 304, 300, 318, 322, 392, 395, 363, 369), (334, 330, 416, 418), (333, 417, 415, 329), (325, 399, 398, 324), (365, 408, 410, 378, 380, 302, 305, 404, 400, 370), (335, 426, 424, 331), (378, 410, 409, 377), (320, 319, 389, 390), (398, 396, 368, 373, 403, 407, 306, 303, 326, 324), (302, 380, 379, 301), (359, 354, 385, 381, 295, 298, 316, 320, 390, 393), (374, 405, 404, 305, 423, 328, 329, 415, 416, 330, 331, 424, 306, 407, 406, 375), (311, 307, 419, 421), (312, 413, 411, 308), (313, 309, 412, 414), (314, 422, 420, 310), (394, 391, 321, 317, 299, 296, 384, 388, 357, 362), (335, 334, 418, 417, 333, 332, 425, 426), (419, 307, 308, 411, 412, 309, 310, 420), (332, 328, 423, 425), (248, 294, 306, 424, 426, 425, 423, 305), (306, 294, 17, 296, 299, 300, 304, 303), (435, 436, 459, 458), (491, 525, 455, 490), (497, 496, 508, 540), (529, 501, 500, 528), (540, 508, 541, 542), (522, 521, 455, 525), (430, 429, 447, 448), (527, 526, 494, 495), (432, 431, 449, 450), (442, 441, 445, 446), (440, 439, 443, 444), (450, 449, 453, 454), (448, 447, 451, 452), (457, 456, 458, 459), (463, 462, 466, 467), (461, 460, 464, 465), (500, 494, 477, 481), (468, 470, 471, 469), (475, 474, 478, 479), (480, 479, 482, 483), (477, 476, 480, 481), (473, 472, 475, 476), (429, 433, 511, 509, 541, 508, 496, 490, 455, 521, 451, 447), (489, 488, 493, 494), (487, 486, 491, 492), (495, 494, 500, 501), (491, 490, 496, 497), (500, 499, 504, 505), (498, 497, 502, 503), (504, 503, 506, 507), (485, 484, 487, 488), (488, 487, 472, 473), (494, 493, 476, 477), (473, 476, 493, 488), (476, 475, 468, 469), (479, 470, 468, 475), (472, 487, 492, 475), (475, 492, 491, 474), (497, 478, 474, 491), (480, 476, 469, 471), (480, 471, 470, 479), (510, 509, 511, 512), (499, 500, 481, 480), (504, 483, 482, 503), (504, 499, 480, 483), (503, 482, 479, 498), (479, 478, 497, 498), (516, 515, 519, 520), (514, 513, 517, 518), (524, 523, 526, 527), (529, 528, 530, 531), (535, 534, 538, 539), (533, 532, 536, 537), (489, 520, 519, 488), (505, 504, 534, 535), (487, 484, 514, 518), (487, 518, 517, 486), (503, 502, 532, 533), (519, 515, 485, 488), (507, 538, 534, 504), (506, 503, 533, 537), (547, 549, 550, 548), (484, 485, 515, 516, 428, 554, 446, 445, 546, 545, 444, 443, 553, 427, 513, 514), (454, 453, 523, 524), (543, 545, 546, 544), (529, 531, 457, 459, 436, 432, 450, 454, 524, 527, 495, 501), (466, 462, 548, 550), (465, 549, 547, 461), (457, 531, 530, 456), (497, 540, 542, 510, 512, 434, 437, 536, 532, 502), (467, 558, 556, 463), (510, 542, 541, 509), (452, 451, 521, 522), (530, 528, 500, 505, 535, 539, 438, 435, 458, 456), (434, 512, 511, 433), (491, 486, 517, 513, 427, 430, 448, 452, 522, 525), (506, 537, 536, 437, 555, 460, 461, 547, 548, 462, 463, 556, 438, 539, 538, 507), (443, 439, 551, 553), (444, 545, 543, 440), (445, 441, 544, 546), (446, 554, 552, 442), (526, 523, 453, 449, 431, 428, 516, 520, 489, 494), (467, 466, 550, 549, 465, 464, 557, 558), (551, 439, 440, 543, 544, 441, 442, 552), (464, 460, 555, 557), (0, 1, 427, 553, 551, 552, 554, 428), (244, 437, 434, 433, 429, 430, 427, 1), (244, 243, 438, 556, 558, 557, 555, 437), (438, 243, 0, 428, 431, 432, 436, 435), (9, 11, 12, 10), (7, 8, 4, 19), (589, 588, 686, 687), (600, 822, 823, 601), (574, 573, 671, 672), (596, 595, 693, 694), (559, 811, 817, 563), (611, 833, 834, 612), (602, 824, 825, 603), (581, 580, 678, 679), (617, 839, 840, 618), (588, 587, 685, 686), (603, 825, 826, 604), (573, 572, 670, 671), (564, 563, 817, 818), (595, 594, 692, 693), (610, 832, 833, 611), (605, 827, 828, 606), (580, 579, 677, 678), (79, 37, 38, 80), (35, 125, 24, 36), (604, 826, 827, 605), (587, 586, 684, 685), (619, 841, 842, 620), (572, 571, 669, 670), (594, 593, 691, 692), (560, 812, 814, 562), (630, 629, 851, 852), (624, 846, 847, 625), (579, 578, 676, 677), (612, 834, 835, 613), (586, 585, 683, 684), (609, 831, 832, 610), (735, 661, 659, 654, 652, 651, 747), (746, 650, 640, 657, 734), (736, 740, 645, 639, 655, 663, 662, 647, 649), (723, 939, 938, 722), (645, 740, 949, 801, 764), (630, 852, 821, 599), (722, 938, 937, 721), (771, 758, 810, 815), (560, 564, 818, 812), (809, 756, 773, 816), (561, 813, 811, 559), (562, 814, 820, 566), (636, 689, 688, 687, 686, 685, 684, 683, 682, 681, 632, 631), (632, 681, 680, 679, 678, 677, 676, 675, 674, 673, 637, 633), (635, 634, 665, 696, 695, 694, 693, 692, 691, 690, 689, 636), (653, 642, 761, 774), (638, 637, 673, 672, 671, 670, 669, 668, 667, 666, 665, 634), (731, 947, 946, 730), (637, 638, 755, 754), (747, 651, 770, 808), (699, 738, 700, 742), (741, 698, 743, 697), (733, 664, 641, 644, 745), (697, 788, 802, 950, 741), (625, 847, 848, 626), (627, 849, 850, 628), (582, 581, 679, 680), (620, 842, 843, 621), (597, 596, 694, 695), (575, 574, 672, 673), (613, 835, 836, 614), (590, 589, 687, 688), (608, 607, 829, 830), (568, 567, 665, 666), (583, 582, 680, 681), (608, 830, 831, 609), (618, 840, 841, 619), (598, 597, 695, 696), (576, 575, 673, 674), (616, 838, 839, 617), (591, 590, 688, 689), (626, 848, 849, 627), (569, 568, 666, 667), (584, 583, 681, 682), (599, 821, 822, 600), (601, 823, 824, 602), (567, 598, 696, 665), (577, 576, 674, 675), (614, 836, 837, 615), (622, 844, 845, 623), (561, 565, 819, 813), (592, 591, 689, 690), (570, 569, 667, 668), (585, 584, 682, 683), (623, 845, 846, 624), (578, 577, 675, 676), (621, 843, 844, 622), (606, 828, 829, 607), (593, 592, 690, 691), (615, 837, 838, 616), (571, 570, 668, 669), (568, 569, 570, 571, 572, 573, 574, 575, 576, 577, 578, 579, 580, 581, 582, 583, 13, 15, 567), (566, 565, 583, 584, 585, 586, 587, 588, 589, 590, 591, 562), (561, 13, 583, 565), (560, 562, 591, 592, 593, 594, 595, 596, 597, 598, 567, 15, 599, 600, 601, 602, 603, 604, 605, 606, 607), (616, 617, 618, 619, 620, 621, 622, 623, 624, 625, 626, 627, 628, 629, 630, 599, 16, 14, 615), (599, 15, 16), (564, 560, 607, 608, 609, 610, 611, 612, 613, 614, 615, 563), (561, 559, 563, 615, 14, 13), (759, 769, 807, 808, 770, 772, 775, 758, 771, 773, 786, 776, 757, 777), (779, 759, 777, 748, 749, 750, 780, 760, 787), (789, 790, 803, 804), (755, 792, 774, 761, 780, 750, 754), (752, 793, 788, 804, 803, 791, 792, 755, 751), (764, 801, 802, 788, 793), (774, 792, 791, 799, 800), (764, 793, 752, 753, 748, 777, 757), (795, 779, 787, 794), (761, 762, 805, 806, 763, 760, 780), (127, 789, 804, 743, 698), (638, 634, 751, 755), (657, 640, 759, 779), (742, 700, 791, 803), (658, 646, 765, 781), (697, 743, 804, 788), (636, 631, 748, 753), (651, 652, 772, 770), (745, 644, 763, 806), (654, 659, 782, 775), (699, 742, 803, 790, 955), (633, 637, 754, 750), (663, 786, 785, 662), (774, 800, 954, 739, 653), (652, 654, 775, 772), (643, 744, 805, 762), (634, 635, 752, 751), (659, 661, 784, 782), (664, 733, 794, 787), (663, 655, 776, 786), (631, 632, 749, 748), (650, 746, 807, 769), (641, 664, 787, 760), (738, 953, 799, 791, 700), (642, 643, 762, 761), (647, 766, 768, 649), (660, 658, 781, 783), (734, 657, 779, 795), (632, 633, 750, 749), (639, 645, 764, 757), (640, 650, 769, 759), (655, 639, 757, 776), (644, 641, 760, 763), (646, 648, 767, 765), (661, 735, 796, 784), (736, 649, 768, 797, 952), (737, 660, 783, 798), (635, 636, 753, 752), (648, 656, 951, 778, 767), (816, 814, 812, 809), (815, 810, 811, 813), (819, 815, 813), (809, 818, 817, 810), (809, 812, 818), (810, 817, 811), (816, 815, 819, 820), (816, 820, 814), (809, 810, 758, 756), (877, 878, 879, 880, 881, 882, 883, 884, 853, 854, 855, 856, 857, 858, 859, 860, 861, 829, 828, 827, 826, 825, 824, 823, 822, 821, 852, 851, 850, 849, 848, 847, 846, 845), (713, 929, 928, 712), (880, 879, 911, 912), (861, 862, 863, 864, 865, 866, 867, 868, 869, 870, 871, 872, 873, 874, 875, 876, 877, 845, 844, 843, 842, 841, 840, 839, 838, 837, 836, 835, 834, 833, 832, 831, 830, 829), (707, 923, 922, 706), (709, 925, 924, 708), (721, 937, 936, 720), (732, 701, 917, 948), (729, 945, 944, 728), (717, 933, 932, 716), (712, 928, 927, 711), (714, 930, 929, 713), (720, 936, 935, 719), (705, 921, 920, 704), (703, 919, 918, 702), (704, 920, 919, 703), (719, 935, 934, 718), (715, 931, 930, 714), (724, 940, 939, 723), (727, 943, 942, 726), (718, 934, 933, 717), (702, 918, 917, 701), (711, 927, 926, 710), (728, 944, 943, 727), (566, 820, 819, 565), (716, 932, 931, 715), (726, 942, 941, 725), (708, 924, 923, 707), (725, 941, 940, 724), (710, 926, 925, 709), (706, 922, 921, 705), (730, 946, 945, 729), (732, 948, 947, 731), (941, 942, 943, 944, 945, 946, 947, 948, 917, 918, 919, 920, 921, 922, 923, 924, 925, 893, 892, 891, 890, 889, 888, 887, 886, 885, 916, 915, 914, 913, 912, 911, 910, 909), (925, 926, 927, 928, 929, 930, 931, 932, 933, 934, 935, 936, 937, 938, 939, 940, 941, 909, 908, 907, 906, 905, 904, 903, 902, 901, 900, 899, 898, 897, 896, 895, 894, 893), (858, 857, 889, 890), (873, 872, 904, 905), (866, 865, 897, 898), (881, 880, 912, 913), (859, 858, 890, 891), (874, 873, 905, 906), (867, 866, 898, 899), (882, 881, 913, 914), (860, 859, 891, 892), (875, 874, 906, 907), (868, 867, 899, 900), (883, 882, 914, 915), (861, 860, 892, 893), (876, 875, 907, 908), (854, 853, 885, 886), (869, 868, 900, 901), (884, 883, 915, 916), (862, 861, 893, 894), (877, 876, 908, 909), (855, 854, 886, 887), (870, 869, 901, 902), (853, 884, 916, 885), (863, 862, 894, 895), (878, 877, 909, 910), (856, 855, 887, 888), (871, 870, 902, 903), (864, 863, 895, 896), (879, 878, 910, 911), (857, 856, 888, 889), (872, 871, 903, 904), (865, 864, 896, 897), (628, 850, 851, 629), (797, 778, 951, 952), (288, 133, 951, 656, 290, 124, 131, 286), (289, 81, 744, 643, 642, 653, 739), (290, 656, 648, 646, 658, 660, 737, 82), (127, 950, 949, 952, 951, 133, 132, 126), (126, 281, 282, 789, 127), (123, 289, 739, 954), (284, 129, 953, 738, 699, 955, 790, 789, 282), (123, 954, 953, 129, 128, 26), (800, 799, 953, 954), (127, 698, 741, 950), (662, 785, 766, 647), (771, 815, 816, 773), (783, 781, 725, 724, 723, 722, 721, 720, 719, 718, 717, 716, 715, 714, 713, 712, 711, 710, 709, 782, 784, 796, 798), (785, 786, 773, 756, 758, 775, 782, 709, 708, 707, 706, 705, 704, 703, 702, 701, 732, 731, 730, 729, 728, 727, 726, 725, 781, 765, 767, 778, 797, 768, 766), (137, 139, 138, 152, 153, 151, 144, 146, 145, 201, 241, 221, 199, 157, 197, 177, 242, 154, 155, 141, 158, 178, 156, 198, 202, 222, 200, 143, 142, 140)])
me_plane.use_remesh_preserve_volume = False
me_plane.use_remesh_preserve_attributes = False
me_plane.use_mirror_vertex_groups = False
me_plane.update()

# ---- objects
ob_plane = bpy.data.objects.new('Plane', me_plane)

# ---- transforms, parenting, visibility, modifiers, constraints
ob_plane.location = (0.0, 0.0, 0.0)
ob_plane.lineart.crease_threshold = 0.0

# ---- collection membership
col_collection_1.objects.link(ob_plane)

# ---- scene / render settings (as saved in the file)
scene.frame_start = 1; scene.frame_end = 250; scene.frame_set(3)
scene.render.engine = 'BLENDER_EEVEE_NEXT'
scene.render.resolution_percentage = 50
scene.render.dither_intensity = 0.0
scene.cycles.use_denoising = False
scene.cycles.samples = 10
scene.cycles.sampling_pattern = 'TABULATED_SOBOL'
scene.cycles.light_sampling_threshold = 0.0
scene.cycles.use_adaptive_sampling = False
scene.cycles.use_light_tree = False
scene.cycles.blur_glossy = 0.0
scene.cycles.pixel_filter_type = 'GAUSSIAN'
scene.cycles.sample_clamp_indirect = 0.0
scene.view_settings.view_transform = 'Standard'
bpy.context.view_layer.update()

# ---- added for rendering (the .blend has no active camera and no usable light): camera, sun
cam_auto = bpy.data.cameras.new('AutoCamera')
cam_auto.lens = 50.0
cam_auto.sensor_width = 36.0
cam_auto.clip_end = 2392.45
ob_auto_camera = bpy.data.objects.new('AutoCamera', cam_auto)
scene.collection.objects.link(ob_auto_camera)
ob_auto_camera.location = (181.322, -113.087, 114.158)
ob_auto_camera.rotation_euler = (1.09748, -7.21219e-08, 0.694738)
scene.camera = ob_auto_camera
light_auto_sun = bpy.data.lights.new('AutoSun', 'SUN')
light_auto_sun.energy = 3.0
light_auto_sun.angle = 0.0523599
ob_auto_sun = bpy.data.objects.new('AutoSun', light_auto_sun)
scene.collection.objects.link(ob_auto_sun)
ob_auto_sun.rotation_euler = (0.872665, 0.174533, 0.523599)
bpy.context.view_layer.update()

